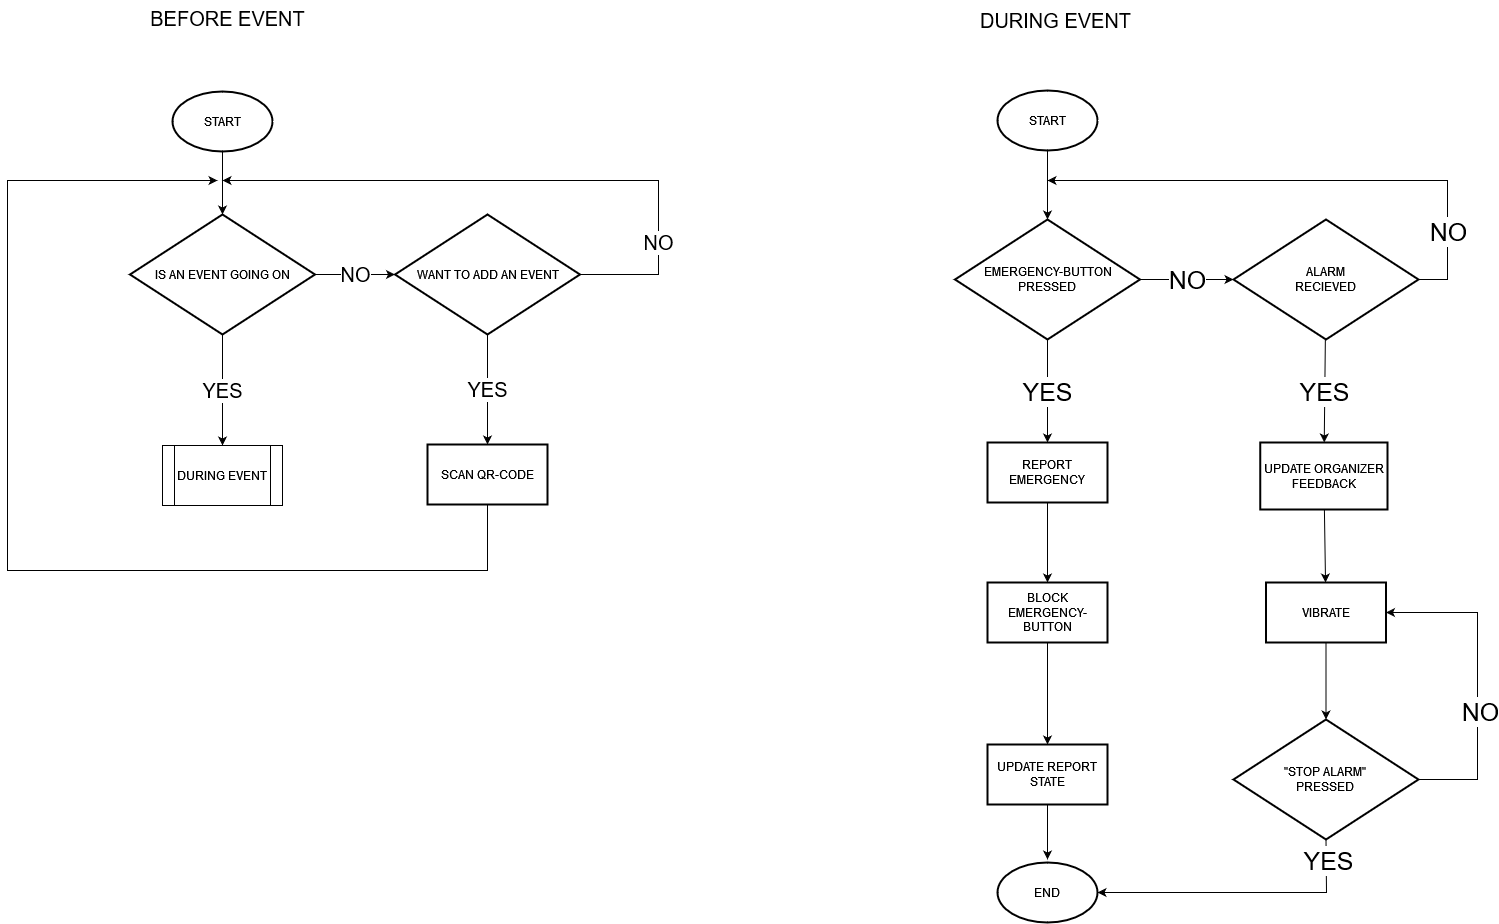

The diagram above was exported from draw.io. Its source (the exported page's mxGraphModel, read from the mxfile embedded in the PNG):
<mxGraphModel dx="1293" dy="882" grid="1" gridSize="10" guides="1" tooltips="1" connect="1" arrows="1" fold="1" page="1" pageScale="1" pageWidth="827" pageHeight="1169" math="0" shadow="0">
  <root>
    <mxCell id="0" />
    <mxCell id="1" parent="0" />
    <mxCell id="9ir_KcYH1j51-YpK0foA-20" value="" style="edgeStyle=orthogonalEdgeStyle;rounded=0;orthogonalLoop=1;jettySize=auto;html=1;" parent="1" source="9ir_KcYH1j51-YpK0foA-1" target="9ir_KcYH1j51-YpK0foA-19" edge="1">
      <mxGeometry relative="1" as="geometry" />
    </mxCell>
    <mxCell id="9ir_KcYH1j51-YpK0foA-1" value="START" style="strokeWidth=2;html=1;shape=mxgraph.flowchart.start_1;whiteSpace=wrap;" parent="1" vertex="1">
      <mxGeometry x="300" y="130" width="100" height="60" as="geometry" />
    </mxCell>
    <mxCell id="9ir_KcYH1j51-YpK0foA-4" value="END" style="strokeWidth=2;html=1;shape=mxgraph.flowchart.start_1;whiteSpace=wrap;" parent="1" vertex="1">
      <mxGeometry x="300" y="902" width="100" height="60" as="geometry" />
    </mxCell>
    <mxCell id="9ir_KcYH1j51-YpK0foA-35" value="YES" style="edgeStyle=none;rounded=0;orthogonalLoop=1;jettySize=auto;html=1;fontSize=25;elbow=vertical;" parent="1" source="9ir_KcYH1j51-YpK0foA-19" target="9ir_KcYH1j51-YpK0foA-34" edge="1">
      <mxGeometry relative="1" as="geometry" />
    </mxCell>
    <mxCell id="9ir_KcYH1j51-YpK0foA-37" value="NO" style="edgeStyle=none;rounded=0;orthogonalLoop=1;jettySize=auto;html=1;exitX=1;exitY=0.5;exitDx=0;exitDy=0;entryX=0;entryY=0.5;entryDx=0;entryDy=0;fontSize=25;elbow=vertical;" parent="1" source="9ir_KcYH1j51-YpK0foA-19" target="9ir_KcYH1j51-YpK0foA-36" edge="1">
      <mxGeometry relative="1" as="geometry" />
    </mxCell>
    <mxCell id="9ir_KcYH1j51-YpK0foA-19" value="&lt;div&gt;EMERGENCY-BUTTON&lt;/div&gt;&lt;div&gt;PRESSED&lt;br&gt;&lt;/div&gt;" style="rhombus;whiteSpace=wrap;html=1;strokeWidth=2;" parent="1" vertex="1">
      <mxGeometry x="257.5" y="259" width="185" height="120" as="geometry" />
    </mxCell>
    <mxCell id="9ir_KcYH1j51-YpK0foA-43" value="" style="edgeStyle=none;rounded=0;orthogonalLoop=1;jettySize=auto;html=1;fontSize=25;elbow=vertical;" parent="1" source="9ir_KcYH1j51-YpK0foA-34" target="9ir_KcYH1j51-YpK0foA-42" edge="1">
      <mxGeometry relative="1" as="geometry" />
    </mxCell>
    <mxCell id="9ir_KcYH1j51-YpK0foA-34" value="REPORT EMERGENCY" style="whiteSpace=wrap;html=1;strokeWidth=2;" parent="1" vertex="1">
      <mxGeometry x="290" y="482" width="120" height="60" as="geometry" />
    </mxCell>
    <mxCell id="9ir_KcYH1j51-YpK0foA-38" style="edgeStyle=none;rounded=0;orthogonalLoop=1;jettySize=auto;html=1;exitX=1;exitY=0.5;exitDx=0;exitDy=0;fontSize=25;elbow=vertical;" parent="1" source="9ir_KcYH1j51-YpK0foA-36" edge="1">
      <mxGeometry relative="1" as="geometry">
        <mxPoint x="350" y="220" as="targetPoint" />
        <Array as="points">
          <mxPoint x="750" y="319" />
          <mxPoint x="750" y="220" />
        </Array>
      </mxGeometry>
    </mxCell>
    <mxCell id="9ir_KcYH1j51-YpK0foA-39" value="NO" style="edgeLabel;html=1;align=center;verticalAlign=middle;resizable=0;points=[];fontSize=25;" parent="9ir_KcYH1j51-YpK0foA-38" connectable="0" vertex="1">
      <mxGeometry x="-0.582" relative="1" as="geometry">
        <mxPoint y="32" as="offset" />
      </mxGeometry>
    </mxCell>
    <mxCell id="9ir_KcYH1j51-YpK0foA-41" value="YES" style="edgeStyle=none;rounded=0;orthogonalLoop=1;jettySize=auto;html=1;fontSize=25;elbow=vertical;" parent="1" source="9ir_KcYH1j51-YpK0foA-36" target="9ir_KcYH1j51-YpK0foA-40" edge="1">
      <mxGeometry relative="1" as="geometry" />
    </mxCell>
    <mxCell id="9ir_KcYH1j51-YpK0foA-36" value="&lt;div&gt;ALARM&lt;br&gt;&lt;/div&gt;RECIEVED" style="rhombus;whiteSpace=wrap;html=1;strokeWidth=2;" parent="1" vertex="1">
      <mxGeometry x="536" y="259" width="185" height="120" as="geometry" />
    </mxCell>
    <mxCell id="9ir_KcYH1j51-YpK0foA-48" value="" style="edgeStyle=none;rounded=0;orthogonalLoop=1;jettySize=auto;html=1;fontSize=25;elbow=vertical;" parent="1" source="9ir_KcYH1j51-YpK0foA-40" target="9ir_KcYH1j51-YpK0foA-47" edge="1">
      <mxGeometry relative="1" as="geometry" />
    </mxCell>
    <mxCell id="9ir_KcYH1j51-YpK0foA-40" value="UPDATE ORGANIZER FEEDBACK" style="whiteSpace=wrap;html=1;strokeWidth=2;" parent="1" vertex="1">
      <mxGeometry x="562.75" y="482" width="127.25" height="67" as="geometry" />
    </mxCell>
    <mxCell id="9ir_KcYH1j51-YpK0foA-46" value="" style="edgeStyle=none;rounded=0;orthogonalLoop=1;jettySize=auto;html=1;fontSize=25;elbow=vertical;" parent="1" source="9ir_KcYH1j51-YpK0foA-42" target="9ir_KcYH1j51-YpK0foA-45" edge="1">
      <mxGeometry relative="1" as="geometry" />
    </mxCell>
    <mxCell id="9ir_KcYH1j51-YpK0foA-42" value="BLOCK EMERGENCY-BUTTON" style="whiteSpace=wrap;html=1;strokeWidth=2;" parent="1" vertex="1">
      <mxGeometry x="290" y="622" width="120" height="60" as="geometry" />
    </mxCell>
    <mxCell id="9ir_KcYH1j51-YpK0foA-53" style="edgeStyle=none;rounded=0;orthogonalLoop=1;jettySize=auto;html=1;fontSize=25;elbow=vertical;" parent="1" source="9ir_KcYH1j51-YpK0foA-45" edge="1">
      <mxGeometry relative="1" as="geometry">
        <mxPoint x="350" y="899" as="targetPoint" />
      </mxGeometry>
    </mxCell>
    <mxCell id="9ir_KcYH1j51-YpK0foA-45" value="UPDATE REPORT STATE" style="whiteSpace=wrap;html=1;strokeWidth=2;" parent="1" vertex="1">
      <mxGeometry x="290" y="784" width="120" height="60" as="geometry" />
    </mxCell>
    <mxCell id="9ir_KcYH1j51-YpK0foA-50" style="edgeStyle=none;rounded=0;orthogonalLoop=1;jettySize=auto;html=1;exitX=0.5;exitY=1;exitDx=0;exitDy=0;entryX=0.5;entryY=0;entryDx=0;entryDy=0;fontSize=25;elbow=vertical;" parent="1" source="9ir_KcYH1j51-YpK0foA-47" target="9ir_KcYH1j51-YpK0foA-49" edge="1">
      <mxGeometry relative="1" as="geometry" />
    </mxCell>
    <mxCell id="9ir_KcYH1j51-YpK0foA-47" value="VIBRATE" style="whiteSpace=wrap;html=1;strokeWidth=2;" parent="1" vertex="1">
      <mxGeometry x="568.5" y="622" width="120" height="60" as="geometry" />
    </mxCell>
    <mxCell id="9ir_KcYH1j51-YpK0foA-51" style="edgeStyle=none;rounded=0;orthogonalLoop=1;jettySize=auto;html=1;exitX=1;exitY=0.5;exitDx=0;exitDy=0;fontSize=25;elbow=vertical;entryX=1;entryY=0.5;entryDx=0;entryDy=0;" parent="1" source="9ir_KcYH1j51-YpK0foA-49" target="9ir_KcYH1j51-YpK0foA-47" edge="1">
      <mxGeometry relative="1" as="geometry">
        <mxPoint x="780" y="659" as="targetPoint" />
        <Array as="points">
          <mxPoint x="780" y="819" />
          <mxPoint x="780" y="729" />
          <mxPoint x="780" y="652" />
        </Array>
      </mxGeometry>
    </mxCell>
    <mxCell id="9ir_KcYH1j51-YpK0foA-52" value="NO" style="edgeLabel;html=1;align=center;verticalAlign=middle;resizable=0;points=[];fontSize=25;" parent="9ir_KcYH1j51-YpK0foA-51" connectable="0" vertex="1">
      <mxGeometry x="-0.1937" y="-2" relative="1" as="geometry">
        <mxPoint as="offset" />
      </mxGeometry>
    </mxCell>
    <mxCell id="9ir_KcYH1j51-YpK0foA-54" style="edgeStyle=none;rounded=0;orthogonalLoop=1;jettySize=auto;html=1;exitX=0.5;exitY=1;exitDx=0;exitDy=0;fontSize=25;elbow=vertical;entryX=1;entryY=0.5;entryDx=0;entryDy=0;entryPerimeter=0;" parent="1" source="9ir_KcYH1j51-YpK0foA-49" target="9ir_KcYH1j51-YpK0foA-4" edge="1">
      <mxGeometry relative="1" as="geometry">
        <mxPoint x="629" y="929" as="targetPoint" />
        <Array as="points">
          <mxPoint x="629" y="932" />
        </Array>
      </mxGeometry>
    </mxCell>
    <mxCell id="9ir_KcYH1j51-YpK0foA-55" value="YES" style="edgeLabel;html=1;align=center;verticalAlign=middle;resizable=0;points=[];fontSize=25;" parent="9ir_KcYH1j51-YpK0foA-54" connectable="0" vertex="1">
      <mxGeometry x="-0.8509" y="2" relative="1" as="geometry">
        <mxPoint as="offset" />
      </mxGeometry>
    </mxCell>
    <mxCell id="9ir_KcYH1j51-YpK0foA-49" value="&lt;div&gt;&quot;STOP ALARM&quot; &lt;br&gt;&lt;/div&gt;&lt;div&gt;PRESSED&lt;/div&gt;" style="rhombus;whiteSpace=wrap;html=1;strokeWidth=2;" parent="1" vertex="1">
      <mxGeometry x="536" y="759" width="185" height="120" as="geometry" />
    </mxCell>
    <mxCell id="CM9Hip5wJRFkF7beIcD3-5" value="" style="edgeStyle=orthogonalEdgeStyle;rounded=0;orthogonalLoop=1;jettySize=auto;html=1;entryX=0.5;entryY=0;entryDx=0;entryDy=0;" parent="1" source="CM9Hip5wJRFkF7beIcD3-1" target="CM9Hip5wJRFkF7beIcD3-6" edge="1">
      <mxGeometry relative="1" as="geometry">
        <mxPoint x="-475" y="240" as="targetPoint" />
      </mxGeometry>
    </mxCell>
    <mxCell id="CM9Hip5wJRFkF7beIcD3-1" value="START" style="strokeWidth=2;html=1;shape=mxgraph.flowchart.start_1;whiteSpace=wrap;" parent="1" vertex="1">
      <mxGeometry x="-525" y="131" width="100" height="60" as="geometry" />
    </mxCell>
    <mxCell id="CM9Hip5wJRFkF7beIcD3-16" value="YES" style="edgeStyle=orthogonalEdgeStyle;rounded=0;orthogonalLoop=1;jettySize=auto;html=1;fontSize=20;entryX=0.5;entryY=0;entryDx=0;entryDy=0;" parent="1" source="CM9Hip5wJRFkF7beIcD3-6" target="SbqTw0OmheljKOH9U8qs-1" edge="1">
      <mxGeometry relative="1" as="geometry">
        <mxPoint x="-475.46153846153857" y="518" as="targetPoint" />
      </mxGeometry>
    </mxCell>
    <mxCell id="CM9Hip5wJRFkF7beIcD3-21" value="NO" style="edgeStyle=orthogonalEdgeStyle;rounded=0;orthogonalLoop=1;jettySize=auto;html=1;fontSize=20;" parent="1" source="CM9Hip5wJRFkF7beIcD3-6" target="CM9Hip5wJRFkF7beIcD3-20" edge="1">
      <mxGeometry relative="1" as="geometry" />
    </mxCell>
    <mxCell id="CM9Hip5wJRFkF7beIcD3-6" value="IS AN EVENT GOING ON" style="rhombus;whiteSpace=wrap;html=1;strokeWidth=2;" parent="1" vertex="1">
      <mxGeometry x="-567.5" y="254" width="185" height="120" as="geometry" />
    </mxCell>
    <mxCell id="CM9Hip5wJRFkF7beIcD3-8" value="&lt;div style=&quot;font-size: 20px;&quot;&gt;BEFORE EVENT&lt;/div&gt;&lt;div style=&quot;font-size: 20px;&quot;&gt;&lt;br style=&quot;font-size: 20px;&quot;&gt;&lt;/div&gt;" style="text;html=1;align=center;verticalAlign=middle;resizable=0;points=[];autosize=1;strokeColor=none;fillColor=none;fontSize=20;" parent="1" vertex="1">
      <mxGeometry x="-560.5" y="40" width="180" height="60" as="geometry" />
    </mxCell>
    <mxCell id="CM9Hip5wJRFkF7beIcD3-9" value="DURING EVENT" style="text;html=1;align=center;verticalAlign=middle;resizable=0;points=[];autosize=1;strokeColor=none;fillColor=none;fontSize=20;" parent="1" vertex="1">
      <mxGeometry x="272.5" y="40" width="170" height="40" as="geometry" />
    </mxCell>
    <mxCell id="CM9Hip5wJRFkF7beIcD3-22" value="NO" style="edgeStyle=orthogonalEdgeStyle;rounded=0;orthogonalLoop=1;jettySize=auto;html=1;exitX=1;exitY=0.5;exitDx=0;exitDy=0;fontSize=20;" parent="1" source="CM9Hip5wJRFkF7beIcD3-20" edge="1">
      <mxGeometry x="-0.6354" relative="1" as="geometry">
        <Array as="points">
          <mxPoint x="-39" y="314" />
          <mxPoint x="-39" y="220" />
        </Array>
        <mxPoint as="offset" />
        <mxPoint x="-475" y="220" as="targetPoint" />
      </mxGeometry>
    </mxCell>
    <mxCell id="CM9Hip5wJRFkF7beIcD3-24" value="YES" style="edgeStyle=orthogonalEdgeStyle;rounded=0;orthogonalLoop=1;jettySize=auto;html=1;fontSize=20;" parent="1" source="CM9Hip5wJRFkF7beIcD3-20" target="CM9Hip5wJRFkF7beIcD3-23" edge="1">
      <mxGeometry relative="1" as="geometry" />
    </mxCell>
    <mxCell id="CM9Hip5wJRFkF7beIcD3-20" value="WANT TO ADD AN EVENT" style="rhombus;whiteSpace=wrap;html=1;strokeWidth=2;" parent="1" vertex="1">
      <mxGeometry x="-302.5" y="254" width="185" height="120" as="geometry" />
    </mxCell>
    <mxCell id="CM9Hip5wJRFkF7beIcD3-28" style="edgeStyle=orthogonalEdgeStyle;rounded=0;orthogonalLoop=1;jettySize=auto;html=1;fontSize=20;" parent="1" source="CM9Hip5wJRFkF7beIcD3-23" edge="1">
      <mxGeometry relative="1" as="geometry">
        <mxPoint x="-480" y="220" as="targetPoint" />
        <Array as="points">
          <mxPoint x="-210" y="610" />
          <mxPoint x="-690" y="610" />
          <mxPoint x="-690" y="220" />
          <mxPoint x="-480" y="220" />
        </Array>
      </mxGeometry>
    </mxCell>
    <mxCell id="CM9Hip5wJRFkF7beIcD3-23" value="SCAN QR-CODE" style="whiteSpace=wrap;html=1;strokeWidth=2;" parent="1" vertex="1">
      <mxGeometry x="-270" y="484" width="120" height="60" as="geometry" />
    </mxCell>
    <mxCell id="SbqTw0OmheljKOH9U8qs-1" value="DURING EVENT" style="shape=process;whiteSpace=wrap;html=1;backgroundOutline=1;" parent="1" vertex="1">
      <mxGeometry x="-535" y="485" width="120" height="60" as="geometry" />
    </mxCell>
  </root>
</mxGraphModel>